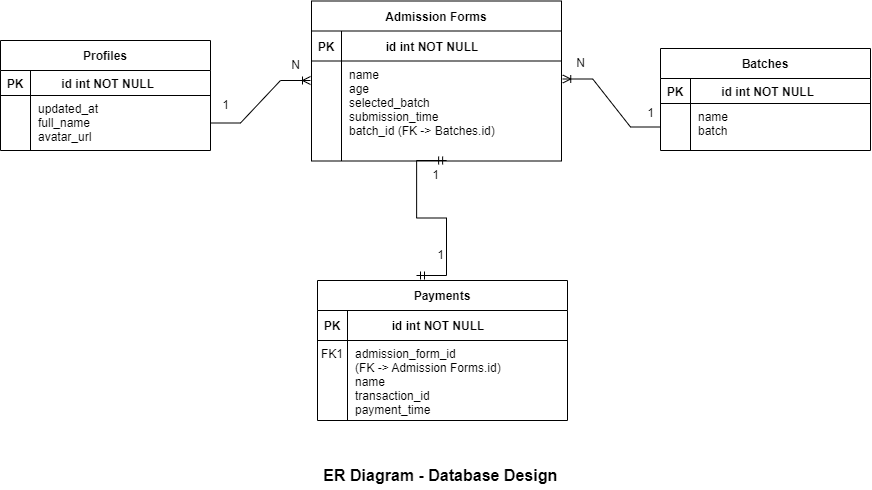

The diagram above was exported from draw.io. Its source (the exported page's mxGraphModel, read from the mxfile embedded in the PNG):
<mxGraphModel dx="2017" dy="580" grid="1" gridSize="10" guides="1" tooltips="1" connect="1" arrows="1" fold="1" page="1" pageScale="1" pageWidth="850" pageHeight="1100" math="0" shadow="0" extFonts="Permanent Marker^https://fonts.googleapis.com/css?family=Permanent+Marker">
  <root>
    <mxCell id="0" />
    <mxCell id="1" parent="0" />
    <mxCell id="C-vyLk0tnHw3VtMMgP7b-2" value="Admission Forms" style="shape=table;startSize=30;container=1;collapsible=1;childLayout=tableLayout;fixedRows=1;rowLines=0;fontStyle=1;align=center;resizeLast=1;" parent="1" vertex="1">
      <mxGeometry x="261" y="40.5" width="250" height="160" as="geometry" />
    </mxCell>
    <mxCell id="C-vyLk0tnHw3VtMMgP7b-3" value="" style="shape=partialRectangle;collapsible=0;dropTarget=0;pointerEvents=0;fillColor=none;points=[[0,0.5],[1,0.5]];portConstraint=eastwest;top=0;left=0;right=0;bottom=1;" parent="C-vyLk0tnHw3VtMMgP7b-2" vertex="1">
      <mxGeometry y="30" width="250" height="30" as="geometry" />
    </mxCell>
    <mxCell id="C-vyLk0tnHw3VtMMgP7b-4" value="PK" style="shape=partialRectangle;overflow=hidden;connectable=0;fillColor=none;top=0;left=0;bottom=0;right=0;fontStyle=1;" parent="C-vyLk0tnHw3VtMMgP7b-3" vertex="1">
      <mxGeometry width="30" height="30" as="geometry">
        <mxRectangle width="30" height="30" as="alternateBounds" />
      </mxGeometry>
    </mxCell>
    <mxCell id="C-vyLk0tnHw3VtMMgP7b-5" value="           id int NOT NULL" style="shape=partialRectangle;overflow=hidden;connectable=0;fillColor=none;top=0;left=0;bottom=0;right=0;align=left;spacingLeft=6;fontStyle=1;" parent="C-vyLk0tnHw3VtMMgP7b-3" vertex="1">
      <mxGeometry x="30" width="220" height="30" as="geometry">
        <mxRectangle width="220" height="30" as="alternateBounds" />
      </mxGeometry>
    </mxCell>
    <mxCell id="C-vyLk0tnHw3VtMMgP7b-6" value="" style="shape=partialRectangle;collapsible=0;dropTarget=0;pointerEvents=0;fillColor=none;points=[[0,0.5],[1,0.5]];portConstraint=eastwest;top=0;left=0;right=0;bottom=0;" parent="C-vyLk0tnHw3VtMMgP7b-2" vertex="1">
      <mxGeometry y="60" width="250" height="100" as="geometry" />
    </mxCell>
    <mxCell id="C-vyLk0tnHw3VtMMgP7b-7" value="" style="shape=partialRectangle;overflow=hidden;connectable=0;fillColor=none;top=0;left=0;bottom=0;right=0;verticalAlign=top;" parent="C-vyLk0tnHw3VtMMgP7b-6" vertex="1">
      <mxGeometry width="30" height="100" as="geometry">
        <mxRectangle width="30" height="100" as="alternateBounds" />
      </mxGeometry>
    </mxCell>
    <mxCell id="C-vyLk0tnHw3VtMMgP7b-8" value="name&#10;age&#10;selected_batch&#10;submission_time &#10;batch_id (FK -&gt; Batches.id)" style="shape=partialRectangle;overflow=hidden;connectable=0;fillColor=none;top=0;left=0;bottom=0;right=0;align=left;spacingLeft=6;verticalAlign=top;" parent="C-vyLk0tnHw3VtMMgP7b-6" vertex="1">
      <mxGeometry x="30" width="220" height="100" as="geometry">
        <mxRectangle width="220" height="100" as="alternateBounds" />
      </mxGeometry>
    </mxCell>
    <mxCell id="C-vyLk0tnHw3VtMMgP7b-23" value="Profiles" style="shape=table;startSize=30;container=1;collapsible=1;childLayout=tableLayout;fixedRows=1;rowLines=0;fontStyle=1;align=center;resizeLast=1;" parent="1" vertex="1">
      <mxGeometry x="-50" y="80" width="210" height="110" as="geometry" />
    </mxCell>
    <mxCell id="C-vyLk0tnHw3VtMMgP7b-24" value="" style="shape=partialRectangle;collapsible=0;dropTarget=0;pointerEvents=0;fillColor=none;points=[[0,0.5],[1,0.5]];portConstraint=eastwest;top=0;left=0;right=0;bottom=1;" parent="C-vyLk0tnHw3VtMMgP7b-23" vertex="1">
      <mxGeometry y="30" width="210" height="25" as="geometry" />
    </mxCell>
    <mxCell id="C-vyLk0tnHw3VtMMgP7b-25" value="PK" style="shape=partialRectangle;overflow=hidden;connectable=0;fillColor=none;top=0;left=0;bottom=0;right=0;fontStyle=1;" parent="C-vyLk0tnHw3VtMMgP7b-24" vertex="1">
      <mxGeometry width="30" height="25" as="geometry">
        <mxRectangle width="30" height="25" as="alternateBounds" />
      </mxGeometry>
    </mxCell>
    <mxCell id="C-vyLk0tnHw3VtMMgP7b-26" value="       id int NOT NULL " style="shape=partialRectangle;overflow=hidden;connectable=0;fillColor=none;top=0;left=0;bottom=0;right=0;align=left;spacingLeft=6;fontStyle=1;" parent="C-vyLk0tnHw3VtMMgP7b-24" vertex="1">
      <mxGeometry x="30" width="180" height="25" as="geometry">
        <mxRectangle width="180" height="25" as="alternateBounds" />
      </mxGeometry>
    </mxCell>
    <mxCell id="C-vyLk0tnHw3VtMMgP7b-27" value="" style="shape=partialRectangle;collapsible=0;dropTarget=0;pointerEvents=0;fillColor=none;points=[[0,0.5],[1,0.5]];portConstraint=eastwest;top=0;left=0;right=0;bottom=0;" parent="C-vyLk0tnHw3VtMMgP7b-23" vertex="1">
      <mxGeometry y="55" width="210" height="55" as="geometry" />
    </mxCell>
    <mxCell id="C-vyLk0tnHw3VtMMgP7b-28" value="" style="shape=partialRectangle;overflow=hidden;connectable=0;fillColor=none;top=0;left=0;bottom=0;right=0;" parent="C-vyLk0tnHw3VtMMgP7b-27" vertex="1">
      <mxGeometry width="30" height="55" as="geometry">
        <mxRectangle width="30" height="55" as="alternateBounds" />
      </mxGeometry>
    </mxCell>
    <mxCell id="C-vyLk0tnHw3VtMMgP7b-29" value="updated_at&#10;full_name&#10;avatar_url" style="shape=partialRectangle;overflow=hidden;connectable=0;fillColor=none;top=0;left=0;bottom=0;right=0;align=left;spacingLeft=6;verticalAlign=top;" parent="C-vyLk0tnHw3VtMMgP7b-27" vertex="1">
      <mxGeometry x="30" width="180" height="55" as="geometry">
        <mxRectangle width="180" height="55" as="alternateBounds" />
      </mxGeometry>
    </mxCell>
    <mxCell id="r9t1ra_NHQhE1P70HDRF-11" value="" style="edgeStyle=entityRelationEdgeStyle;fontSize=12;html=1;endArrow=ERoneToMany;rounded=0;" edge="1" parent="1" source="C-vyLk0tnHw3VtMMgP7b-27">
      <mxGeometry width="100" height="100" relative="1" as="geometry">
        <mxPoint x="160" y="220" as="sourcePoint" />
        <mxPoint x="260" y="120" as="targetPoint" />
      </mxGeometry>
    </mxCell>
    <mxCell id="r9t1ra_NHQhE1P70HDRF-12" value="" style="edgeStyle=entityRelationEdgeStyle;fontSize=12;html=1;endArrow=ERoneToMany;rounded=0;entryX=1.005;entryY=0.18;entryDx=0;entryDy=0;exitX=0;exitY=0.5;exitDx=0;exitDy=0;entryPerimeter=0;" edge="1" parent="1" source="r9t1ra_NHQhE1P70HDRF-26" target="C-vyLk0tnHw3VtMMgP7b-6">
      <mxGeometry width="100" height="100" relative="1" as="geometry">
        <mxPoint x="610" y="165" as="sourcePoint" />
        <mxPoint x="630" y="220" as="targetPoint" />
      </mxGeometry>
    </mxCell>
    <mxCell id="r9t1ra_NHQhE1P70HDRF-13" value="" style="edgeStyle=entityRelationEdgeStyle;fontSize=12;html=1;endArrow=ERmandOne;startArrow=ERmandOne;rounded=0;" edge="1" parent="1">
      <mxGeometry width="100" height="100" relative="1" as="geometry">
        <mxPoint x="366" y="315" as="sourcePoint" />
        <mxPoint x="396.13" y="200" as="targetPoint" />
        <Array as="points">
          <mxPoint x="380" y="330" />
          <mxPoint x="396" y="370" />
        </Array>
      </mxGeometry>
    </mxCell>
    <mxCell id="r9t1ra_NHQhE1P70HDRF-14" value="1" style="text;html=1;align=center;verticalAlign=middle;resizable=0;points=[];autosize=1;strokeColor=none;fillColor=none;" vertex="1" parent="1">
      <mxGeometry x="160" y="130" width="30" height="30" as="geometry" />
    </mxCell>
    <mxCell id="r9t1ra_NHQhE1P70HDRF-15" value="N" style="text;html=1;align=center;verticalAlign=middle;resizable=0;points=[];autosize=1;strokeColor=none;fillColor=none;" vertex="1" parent="1">
      <mxGeometry x="230" y="90" width="30" height="30" as="geometry" />
    </mxCell>
    <mxCell id="r9t1ra_NHQhE1P70HDRF-17" value="N&lt;br&gt;" style="text;html=1;align=center;verticalAlign=middle;resizable=0;points=[];autosize=1;strokeColor=none;fillColor=none;" vertex="1" parent="1">
      <mxGeometry x="515" y="88" width="30" height="30" as="geometry" />
    </mxCell>
    <mxCell id="r9t1ra_NHQhE1P70HDRF-18" value="1" style="text;html=1;align=center;verticalAlign=middle;resizable=0;points=[];autosize=1;strokeColor=none;fillColor=none;" vertex="1" parent="1">
      <mxGeometry x="585" y="138" width="30" height="30" as="geometry" />
    </mxCell>
    <mxCell id="r9t1ra_NHQhE1P70HDRF-22" value="Batches" style="shape=table;startSize=30;container=1;collapsible=1;childLayout=tableLayout;fixedRows=1;rowLines=0;fontStyle=1;align=center;resizeLast=1;" vertex="1" parent="1">
      <mxGeometry x="610" y="88" width="210" height="102" as="geometry" />
    </mxCell>
    <mxCell id="r9t1ra_NHQhE1P70HDRF-23" value="" style="shape=partialRectangle;collapsible=0;dropTarget=0;pointerEvents=0;fillColor=none;points=[[0,0.5],[1,0.5]];portConstraint=eastwest;top=0;left=0;right=0;bottom=1;" vertex="1" parent="r9t1ra_NHQhE1P70HDRF-22">
      <mxGeometry y="30" width="210" height="25" as="geometry" />
    </mxCell>
    <mxCell id="r9t1ra_NHQhE1P70HDRF-24" value="PK" style="shape=partialRectangle;overflow=hidden;connectable=0;fillColor=none;top=0;left=0;bottom=0;right=0;fontStyle=1;" vertex="1" parent="r9t1ra_NHQhE1P70HDRF-23">
      <mxGeometry width="30" height="25" as="geometry">
        <mxRectangle width="30" height="25" as="alternateBounds" />
      </mxGeometry>
    </mxCell>
    <mxCell id="r9t1ra_NHQhE1P70HDRF-25" value="       id int NOT NULL " style="shape=partialRectangle;overflow=hidden;connectable=0;fillColor=none;top=0;left=0;bottom=0;right=0;align=left;spacingLeft=6;fontStyle=1;" vertex="1" parent="r9t1ra_NHQhE1P70HDRF-23">
      <mxGeometry x="30" width="180" height="25" as="geometry">
        <mxRectangle width="180" height="25" as="alternateBounds" />
      </mxGeometry>
    </mxCell>
    <mxCell id="r9t1ra_NHQhE1P70HDRF-26" value="" style="shape=partialRectangle;collapsible=0;dropTarget=0;pointerEvents=0;fillColor=none;points=[[0,0.5],[1,0.5]];portConstraint=eastwest;top=0;left=0;right=0;bottom=0;" vertex="1" parent="r9t1ra_NHQhE1P70HDRF-22">
      <mxGeometry y="55" width="210" height="47" as="geometry" />
    </mxCell>
    <mxCell id="r9t1ra_NHQhE1P70HDRF-27" value="" style="shape=partialRectangle;overflow=hidden;connectable=0;fillColor=none;top=0;left=0;bottom=0;right=0;" vertex="1" parent="r9t1ra_NHQhE1P70HDRF-26">
      <mxGeometry width="30" height="47" as="geometry">
        <mxRectangle width="30" height="47" as="alternateBounds" />
      </mxGeometry>
    </mxCell>
    <mxCell id="r9t1ra_NHQhE1P70HDRF-28" value="name&#10;batch" style="shape=partialRectangle;overflow=hidden;connectable=0;fillColor=none;top=0;left=0;bottom=0;right=0;align=left;spacingLeft=6;verticalAlign=top;" vertex="1" parent="r9t1ra_NHQhE1P70HDRF-26">
      <mxGeometry x="30" width="180" height="47" as="geometry">
        <mxRectangle width="180" height="47" as="alternateBounds" />
      </mxGeometry>
    </mxCell>
    <mxCell id="r9t1ra_NHQhE1P70HDRF-29" value="Payments" style="shape=table;startSize=30;container=1;collapsible=1;childLayout=tableLayout;fixedRows=1;rowLines=0;fontStyle=1;align=center;resizeLast=1;" vertex="1" parent="1">
      <mxGeometry x="267" y="320" width="250" height="140" as="geometry" />
    </mxCell>
    <mxCell id="r9t1ra_NHQhE1P70HDRF-30" value="" style="shape=partialRectangle;collapsible=0;dropTarget=0;pointerEvents=0;fillColor=none;points=[[0,0.5],[1,0.5]];portConstraint=eastwest;top=0;left=0;right=0;bottom=1;" vertex="1" parent="r9t1ra_NHQhE1P70HDRF-29">
      <mxGeometry y="30" width="250" height="30" as="geometry" />
    </mxCell>
    <mxCell id="r9t1ra_NHQhE1P70HDRF-31" value="PK" style="shape=partialRectangle;overflow=hidden;connectable=0;fillColor=none;top=0;left=0;bottom=0;right=0;fontStyle=1;" vertex="1" parent="r9t1ra_NHQhE1P70HDRF-30">
      <mxGeometry width="30" height="30" as="geometry">
        <mxRectangle width="30" height="30" as="alternateBounds" />
      </mxGeometry>
    </mxCell>
    <mxCell id="r9t1ra_NHQhE1P70HDRF-32" value="           id int NOT NULL" style="shape=partialRectangle;overflow=hidden;connectable=0;fillColor=none;top=0;left=0;bottom=0;right=0;align=left;spacingLeft=6;fontStyle=1;" vertex="1" parent="r9t1ra_NHQhE1P70HDRF-30">
      <mxGeometry x="30" width="220" height="30" as="geometry">
        <mxRectangle width="220" height="30" as="alternateBounds" />
      </mxGeometry>
    </mxCell>
    <mxCell id="r9t1ra_NHQhE1P70HDRF-33" value="" style="shape=partialRectangle;collapsible=0;dropTarget=0;pointerEvents=0;fillColor=none;points=[[0,0.5],[1,0.5]];portConstraint=eastwest;top=0;left=0;right=0;bottom=0;" vertex="1" parent="r9t1ra_NHQhE1P70HDRF-29">
      <mxGeometry y="60" width="250" height="80" as="geometry" />
    </mxCell>
    <mxCell id="r9t1ra_NHQhE1P70HDRF-34" value="FK1" style="shape=partialRectangle;overflow=hidden;connectable=0;fillColor=none;top=0;left=0;bottom=0;right=0;verticalAlign=top;" vertex="1" parent="r9t1ra_NHQhE1P70HDRF-33">
      <mxGeometry width="30" height="80" as="geometry">
        <mxRectangle width="30" height="80" as="alternateBounds" />
      </mxGeometry>
    </mxCell>
    <mxCell id="r9t1ra_NHQhE1P70HDRF-35" value="admission_form_id &#10;(FK -&gt; Admission Forms.id) &#10;name&#10;transaction_id&#10;payment_time" style="shape=partialRectangle;overflow=hidden;connectable=0;fillColor=none;top=0;left=0;bottom=0;right=0;align=left;spacingLeft=6;verticalAlign=top;" vertex="1" parent="r9t1ra_NHQhE1P70HDRF-33">
      <mxGeometry x="30" width="220" height="80" as="geometry">
        <mxRectangle width="220" height="80" as="alternateBounds" />
      </mxGeometry>
    </mxCell>
    <mxCell id="r9t1ra_NHQhE1P70HDRF-36" value="1&lt;br&gt;" style="text;html=1;align=center;verticalAlign=middle;resizable=0;points=[];autosize=1;strokeColor=none;fillColor=none;" vertex="1" parent="1">
      <mxGeometry x="370" y="200" width="30" height="30" as="geometry" />
    </mxCell>
    <mxCell id="r9t1ra_NHQhE1P70HDRF-37" value="1" style="text;html=1;align=center;verticalAlign=middle;resizable=0;points=[];autosize=1;strokeColor=none;fillColor=none;" vertex="1" parent="1">
      <mxGeometry x="375" y="280" width="30" height="30" as="geometry" />
    </mxCell>
    <mxCell id="r9t1ra_NHQhE1P70HDRF-38" value="&lt;b&gt;&lt;font style=&quot;font-size: 16px;&quot;&gt;ER Diagram - Database Design&amp;nbsp;&lt;/font&gt;&lt;/b&gt;" style="text;html=1;align=center;verticalAlign=middle;resizable=0;points=[];autosize=1;strokeColor=none;fillColor=none;" vertex="1" parent="1">
      <mxGeometry x="262" y="500" width="260" height="30" as="geometry" />
    </mxCell>
  </root>
</mxGraphModel>